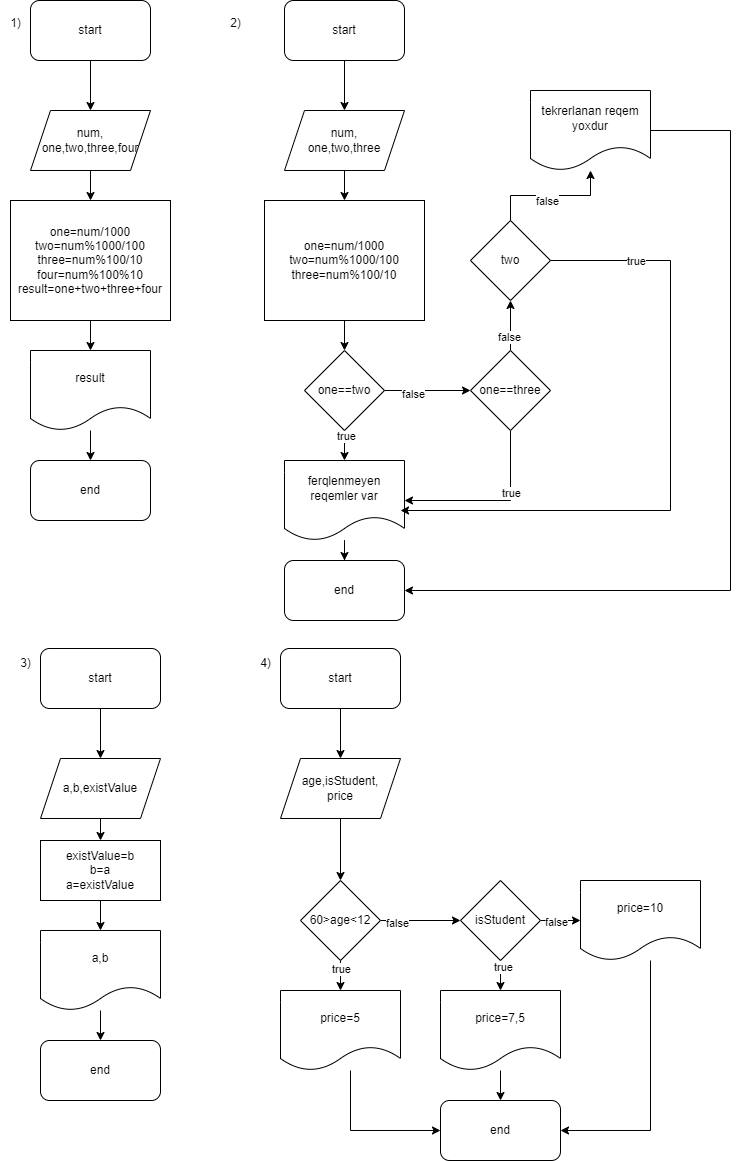

The diagram above was exported from draw.io. Its source (the exported page's mxGraphModel, read from the mxfile embedded in the PNG):
<mxGraphModel dx="794" dy="456" grid="1" gridSize="10" guides="1" tooltips="1" connect="1" arrows="1" fold="1" page="1" pageScale="1" pageWidth="827" pageHeight="1169" math="0" shadow="0">
  <root>
    <mxCell id="WIyWlLk6GJQsqaUBKTNV-0" />
    <mxCell id="WIyWlLk6GJQsqaUBKTNV-1" parent="WIyWlLk6GJQsqaUBKTNV-0" />
    <mxCell id="9WiJlDGVy2l9e-xSlAIf-9" value="" style="edgeStyle=orthogonalEdgeStyle;rounded=0;orthogonalLoop=1;jettySize=auto;html=1;" edge="1" parent="WIyWlLk6GJQsqaUBKTNV-1" source="9WiJlDGVy2l9e-xSlAIf-0" target="9WiJlDGVy2l9e-xSlAIf-3">
      <mxGeometry relative="1" as="geometry" />
    </mxCell>
    <mxCell id="9WiJlDGVy2l9e-xSlAIf-0" value="start" style="rounded=1;whiteSpace=wrap;html=1;" vertex="1" parent="WIyWlLk6GJQsqaUBKTNV-1">
      <mxGeometry x="40" y="10" width="120" height="60" as="geometry" />
    </mxCell>
    <mxCell id="9WiJlDGVy2l9e-xSlAIf-10" value="" style="edgeStyle=orthogonalEdgeStyle;rounded=0;orthogonalLoop=1;jettySize=auto;html=1;" edge="1" parent="WIyWlLk6GJQsqaUBKTNV-1" source="9WiJlDGVy2l9e-xSlAIf-3" target="9WiJlDGVy2l9e-xSlAIf-4">
      <mxGeometry relative="1" as="geometry" />
    </mxCell>
    <mxCell id="9WiJlDGVy2l9e-xSlAIf-3" value="num,&lt;br&gt;one,two,three,four" style="shape=parallelogram;perimeter=parallelogramPerimeter;whiteSpace=wrap;html=1;fixedSize=1;" vertex="1" parent="WIyWlLk6GJQsqaUBKTNV-1">
      <mxGeometry x="40" y="120" width="120" height="60" as="geometry" />
    </mxCell>
    <mxCell id="9WiJlDGVy2l9e-xSlAIf-12" value="" style="edgeStyle=orthogonalEdgeStyle;rounded=0;orthogonalLoop=1;jettySize=auto;html=1;" edge="1" parent="WIyWlLk6GJQsqaUBKTNV-1" source="9WiJlDGVy2l9e-xSlAIf-4" target="9WiJlDGVy2l9e-xSlAIf-11">
      <mxGeometry relative="1" as="geometry" />
    </mxCell>
    <mxCell id="9WiJlDGVy2l9e-xSlAIf-4" value="one=num/1000&lt;br&gt;two=num%1000/100&lt;br&gt;three=num%100/10&lt;br&gt;four=num%100%10&lt;br&gt;result=one+two+three+four" style="rounded=0;whiteSpace=wrap;html=1;" vertex="1" parent="WIyWlLk6GJQsqaUBKTNV-1">
      <mxGeometry x="20" y="210" width="160" height="120" as="geometry" />
    </mxCell>
    <mxCell id="9WiJlDGVy2l9e-xSlAIf-14" value="" style="edgeStyle=orthogonalEdgeStyle;rounded=0;orthogonalLoop=1;jettySize=auto;html=1;" edge="1" parent="WIyWlLk6GJQsqaUBKTNV-1" source="9WiJlDGVy2l9e-xSlAIf-11" target="9WiJlDGVy2l9e-xSlAIf-13">
      <mxGeometry relative="1" as="geometry" />
    </mxCell>
    <mxCell id="9WiJlDGVy2l9e-xSlAIf-11" value="result" style="shape=document;whiteSpace=wrap;html=1;boundedLbl=1;rounded=0;" vertex="1" parent="WIyWlLk6GJQsqaUBKTNV-1">
      <mxGeometry x="40" y="360" width="120" height="80" as="geometry" />
    </mxCell>
    <mxCell id="9WiJlDGVy2l9e-xSlAIf-13" value="end" style="rounded=1;whiteSpace=wrap;html=1;" vertex="1" parent="WIyWlLk6GJQsqaUBKTNV-1">
      <mxGeometry x="40" y="470" width="120" height="60" as="geometry" />
    </mxCell>
    <mxCell id="9WiJlDGVy2l9e-xSlAIf-15" value="1)" style="text;html=1;align=center;verticalAlign=middle;resizable=0;points=[];autosize=1;strokeColor=none;fillColor=none;" vertex="1" parent="WIyWlLk6GJQsqaUBKTNV-1">
      <mxGeometry x="10" y="18" width="30" height="30" as="geometry" />
    </mxCell>
    <mxCell id="9WiJlDGVy2l9e-xSlAIf-16" value="2)" style="text;html=1;align=center;verticalAlign=middle;resizable=0;points=[];autosize=1;strokeColor=none;fillColor=none;" vertex="1" parent="WIyWlLk6GJQsqaUBKTNV-1">
      <mxGeometry x="230" y="18" width="30" height="30" as="geometry" />
    </mxCell>
    <mxCell id="9WiJlDGVy2l9e-xSlAIf-17" value="" style="edgeStyle=orthogonalEdgeStyle;rounded=0;orthogonalLoop=1;jettySize=auto;html=1;" edge="1" source="9WiJlDGVy2l9e-xSlAIf-18" target="9WiJlDGVy2l9e-xSlAIf-19" parent="WIyWlLk6GJQsqaUBKTNV-1">
      <mxGeometry relative="1" as="geometry" />
    </mxCell>
    <mxCell id="9WiJlDGVy2l9e-xSlAIf-18" value="start" style="rounded=1;whiteSpace=wrap;html=1;" vertex="1" parent="WIyWlLk6GJQsqaUBKTNV-1">
      <mxGeometry x="294" y="10" width="120" height="60" as="geometry" />
    </mxCell>
    <mxCell id="9WiJlDGVy2l9e-xSlAIf-22" value="" style="edgeStyle=orthogonalEdgeStyle;rounded=0;orthogonalLoop=1;jettySize=auto;html=1;" edge="1" parent="WIyWlLk6GJQsqaUBKTNV-1" source="9WiJlDGVy2l9e-xSlAIf-19" target="9WiJlDGVy2l9e-xSlAIf-21">
      <mxGeometry relative="1" as="geometry" />
    </mxCell>
    <mxCell id="9WiJlDGVy2l9e-xSlAIf-19" value="num,&lt;br&gt;one,two,three" style="shape=parallelogram;perimeter=parallelogramPerimeter;whiteSpace=wrap;html=1;fixedSize=1;" vertex="1" parent="WIyWlLk6GJQsqaUBKTNV-1">
      <mxGeometry x="294" y="120" width="120" height="60" as="geometry" />
    </mxCell>
    <mxCell id="9WiJlDGVy2l9e-xSlAIf-24" value="" style="edgeStyle=orthogonalEdgeStyle;rounded=0;orthogonalLoop=1;jettySize=auto;html=1;" edge="1" parent="WIyWlLk6GJQsqaUBKTNV-1" source="9WiJlDGVy2l9e-xSlAIf-21" target="9WiJlDGVy2l9e-xSlAIf-23">
      <mxGeometry relative="1" as="geometry" />
    </mxCell>
    <mxCell id="9WiJlDGVy2l9e-xSlAIf-21" value="one=num/1000&lt;br&gt;two=num%1000/100&lt;br&gt;three=num%100/10" style="rounded=0;whiteSpace=wrap;html=1;" vertex="1" parent="WIyWlLk6GJQsqaUBKTNV-1">
      <mxGeometry x="274" y="210" width="160" height="120" as="geometry" />
    </mxCell>
    <mxCell id="9WiJlDGVy2l9e-xSlAIf-26" value="" style="edgeStyle=orthogonalEdgeStyle;rounded=0;orthogonalLoop=1;jettySize=auto;html=1;" edge="1" parent="WIyWlLk6GJQsqaUBKTNV-1" source="9WiJlDGVy2l9e-xSlAIf-23" target="9WiJlDGVy2l9e-xSlAIf-25">
      <mxGeometry relative="1" as="geometry" />
    </mxCell>
    <mxCell id="9WiJlDGVy2l9e-xSlAIf-29" value="true" style="edgeLabel;html=1;align=center;verticalAlign=middle;resizable=0;points=[];" vertex="1" connectable="0" parent="9WiJlDGVy2l9e-xSlAIf-26">
      <mxGeometry x="-0.8133" y="1" relative="1" as="geometry">
        <mxPoint as="offset" />
      </mxGeometry>
    </mxCell>
    <mxCell id="9WiJlDGVy2l9e-xSlAIf-31" value="" style="edgeStyle=orthogonalEdgeStyle;rounded=0;orthogonalLoop=1;jettySize=auto;html=1;" edge="1" parent="WIyWlLk6GJQsqaUBKTNV-1" source="9WiJlDGVy2l9e-xSlAIf-23" target="9WiJlDGVy2l9e-xSlAIf-30">
      <mxGeometry relative="1" as="geometry" />
    </mxCell>
    <mxCell id="9WiJlDGVy2l9e-xSlAIf-32" value="false" style="edgeLabel;html=1;align=center;verticalAlign=middle;resizable=0;points=[];" vertex="1" connectable="0" parent="9WiJlDGVy2l9e-xSlAIf-31">
      <mxGeometry x="-0.3583" y="-3" relative="1" as="geometry">
        <mxPoint as="offset" />
      </mxGeometry>
    </mxCell>
    <mxCell id="9WiJlDGVy2l9e-xSlAIf-23" value="one==two" style="rhombus;whiteSpace=wrap;html=1;rounded=0;" vertex="1" parent="WIyWlLk6GJQsqaUBKTNV-1">
      <mxGeometry x="314" y="360" width="80" height="80" as="geometry" />
    </mxCell>
    <mxCell id="9WiJlDGVy2l9e-xSlAIf-28" value="" style="edgeStyle=orthogonalEdgeStyle;rounded=0;orthogonalLoop=1;jettySize=auto;html=1;" edge="1" parent="WIyWlLk6GJQsqaUBKTNV-1" source="9WiJlDGVy2l9e-xSlAIf-25" target="9WiJlDGVy2l9e-xSlAIf-27">
      <mxGeometry relative="1" as="geometry" />
    </mxCell>
    <mxCell id="9WiJlDGVy2l9e-xSlAIf-25" value="ferqlenmeyen reqemler var" style="shape=document;whiteSpace=wrap;html=1;boundedLbl=1;rounded=0;" vertex="1" parent="WIyWlLk6GJQsqaUBKTNV-1">
      <mxGeometry x="294" y="470" width="120" height="80" as="geometry" />
    </mxCell>
    <mxCell id="9WiJlDGVy2l9e-xSlAIf-27" value="end" style="rounded=1;whiteSpace=wrap;html=1;" vertex="1" parent="WIyWlLk6GJQsqaUBKTNV-1">
      <mxGeometry x="294" y="570" width="120" height="60" as="geometry" />
    </mxCell>
    <mxCell id="9WiJlDGVy2l9e-xSlAIf-33" style="edgeStyle=orthogonalEdgeStyle;rounded=0;orthogonalLoop=1;jettySize=auto;html=1;entryX=1;entryY=0.5;entryDx=0;entryDy=0;" edge="1" parent="WIyWlLk6GJQsqaUBKTNV-1" target="9WiJlDGVy2l9e-xSlAIf-25">
      <mxGeometry relative="1" as="geometry">
        <mxPoint x="520" y="440" as="sourcePoint" />
        <mxPoint x="460" y="550" as="targetPoint" />
        <Array as="points">
          <mxPoint x="520" y="510" />
        </Array>
      </mxGeometry>
    </mxCell>
    <mxCell id="9WiJlDGVy2l9e-xSlAIf-34" value="true" style="edgeLabel;html=1;align=center;verticalAlign=middle;resizable=0;points=[];" vertex="1" connectable="0" parent="9WiJlDGVy2l9e-xSlAIf-33">
      <mxGeometry x="-0.2917" relative="1" as="geometry">
        <mxPoint as="offset" />
      </mxGeometry>
    </mxCell>
    <mxCell id="9WiJlDGVy2l9e-xSlAIf-36" value="" style="edgeStyle=orthogonalEdgeStyle;rounded=0;orthogonalLoop=1;jettySize=auto;html=1;" edge="1" parent="WIyWlLk6GJQsqaUBKTNV-1" source="9WiJlDGVy2l9e-xSlAIf-30" target="9WiJlDGVy2l9e-xSlAIf-35">
      <mxGeometry relative="1" as="geometry" />
    </mxCell>
    <mxCell id="9WiJlDGVy2l9e-xSlAIf-37" value="false" style="edgeLabel;html=1;align=center;verticalAlign=middle;resizable=0;points=[];" vertex="1" connectable="0" parent="9WiJlDGVy2l9e-xSlAIf-36">
      <mxGeometry x="-0.45" y="2" relative="1" as="geometry">
        <mxPoint as="offset" />
      </mxGeometry>
    </mxCell>
    <mxCell id="9WiJlDGVy2l9e-xSlAIf-30" value="one==three" style="rhombus;whiteSpace=wrap;html=1;rounded=0;" vertex="1" parent="WIyWlLk6GJQsqaUBKTNV-1">
      <mxGeometry x="480" y="360" width="80" height="80" as="geometry" />
    </mxCell>
    <mxCell id="9WiJlDGVy2l9e-xSlAIf-42" value="" style="edgeStyle=orthogonalEdgeStyle;rounded=0;orthogonalLoop=1;jettySize=auto;html=1;" edge="1" parent="WIyWlLk6GJQsqaUBKTNV-1" source="9WiJlDGVy2l9e-xSlAIf-35" target="9WiJlDGVy2l9e-xSlAIf-41">
      <mxGeometry relative="1" as="geometry" />
    </mxCell>
    <mxCell id="9WiJlDGVy2l9e-xSlAIf-43" value="false" style="edgeLabel;html=1;align=center;verticalAlign=middle;resizable=0;points=[];" vertex="1" connectable="0" parent="9WiJlDGVy2l9e-xSlAIf-42">
      <mxGeometry x="-0.0615" y="-5" relative="1" as="geometry">
        <mxPoint as="offset" />
      </mxGeometry>
    </mxCell>
    <mxCell id="9WiJlDGVy2l9e-xSlAIf-35" value="two" style="rhombus;whiteSpace=wrap;html=1;rounded=0;" vertex="1" parent="WIyWlLk6GJQsqaUBKTNV-1">
      <mxGeometry x="480" y="230" width="80" height="80" as="geometry" />
    </mxCell>
    <mxCell id="9WiJlDGVy2l9e-xSlAIf-39" style="edgeStyle=orthogonalEdgeStyle;rounded=0;orthogonalLoop=1;jettySize=auto;html=1;entryX=0.967;entryY=0.625;entryDx=0;entryDy=0;entryPerimeter=0;" edge="1" parent="WIyWlLk6GJQsqaUBKTNV-1" source="9WiJlDGVy2l9e-xSlAIf-35" target="9WiJlDGVy2l9e-xSlAIf-25">
      <mxGeometry relative="1" as="geometry">
        <Array as="points">
          <mxPoint x="680" y="520" />
        </Array>
      </mxGeometry>
    </mxCell>
    <mxCell id="9WiJlDGVy2l9e-xSlAIf-40" value="true" style="edgeLabel;html=1;align=center;verticalAlign=middle;resizable=0;points=[];" vertex="1" connectable="0" parent="9WiJlDGVy2l9e-xSlAIf-39">
      <mxGeometry x="-0.7352" relative="1" as="geometry">
        <mxPoint as="offset" />
      </mxGeometry>
    </mxCell>
    <mxCell id="9WiJlDGVy2l9e-xSlAIf-44" style="edgeStyle=orthogonalEdgeStyle;rounded=0;orthogonalLoop=1;jettySize=auto;html=1;entryX=1;entryY=0.5;entryDx=0;entryDy=0;" edge="1" parent="WIyWlLk6GJQsqaUBKTNV-1" source="9WiJlDGVy2l9e-xSlAIf-41" target="9WiJlDGVy2l9e-xSlAIf-27">
      <mxGeometry relative="1" as="geometry">
        <Array as="points">
          <mxPoint x="740" y="140" />
          <mxPoint x="740" y="600" />
        </Array>
      </mxGeometry>
    </mxCell>
    <mxCell id="9WiJlDGVy2l9e-xSlAIf-41" value="tekrerlanan reqem yoxdur" style="shape=document;whiteSpace=wrap;html=1;boundedLbl=1;rounded=0;" vertex="1" parent="WIyWlLk6GJQsqaUBKTNV-1">
      <mxGeometry x="540" y="100" width="120" height="80" as="geometry" />
    </mxCell>
    <mxCell id="9WiJlDGVy2l9e-xSlAIf-45" value="3)" style="text;html=1;align=center;verticalAlign=middle;resizable=0;points=[];autosize=1;strokeColor=none;fillColor=none;" vertex="1" parent="WIyWlLk6GJQsqaUBKTNV-1">
      <mxGeometry x="20" y="658" width="30" height="30" as="geometry" />
    </mxCell>
    <mxCell id="9WiJlDGVy2l9e-xSlAIf-46" value="" style="edgeStyle=orthogonalEdgeStyle;rounded=0;orthogonalLoop=1;jettySize=auto;html=1;" edge="1" parent="WIyWlLk6GJQsqaUBKTNV-1" source="9WiJlDGVy2l9e-xSlAIf-47" target="9WiJlDGVy2l9e-xSlAIf-48">
      <mxGeometry relative="1" as="geometry" />
    </mxCell>
    <mxCell id="9WiJlDGVy2l9e-xSlAIf-47" value="start" style="rounded=1;whiteSpace=wrap;html=1;" vertex="1" parent="WIyWlLk6GJQsqaUBKTNV-1">
      <mxGeometry x="50" y="658" width="120" height="60" as="geometry" />
    </mxCell>
    <mxCell id="9WiJlDGVy2l9e-xSlAIf-51" value="" style="edgeStyle=orthogonalEdgeStyle;rounded=0;orthogonalLoop=1;jettySize=auto;html=1;" edge="1" parent="WIyWlLk6GJQsqaUBKTNV-1" source="9WiJlDGVy2l9e-xSlAIf-48" target="9WiJlDGVy2l9e-xSlAIf-50">
      <mxGeometry relative="1" as="geometry" />
    </mxCell>
    <mxCell id="9WiJlDGVy2l9e-xSlAIf-48" value="a,b,existValue" style="shape=parallelogram;perimeter=parallelogramPerimeter;whiteSpace=wrap;html=1;fixedSize=1;" vertex="1" parent="WIyWlLk6GJQsqaUBKTNV-1">
      <mxGeometry x="50" y="768" width="120" height="60" as="geometry" />
    </mxCell>
    <mxCell id="9WiJlDGVy2l9e-xSlAIf-53" value="" style="edgeStyle=orthogonalEdgeStyle;rounded=0;orthogonalLoop=1;jettySize=auto;html=1;" edge="1" parent="WIyWlLk6GJQsqaUBKTNV-1" source="9WiJlDGVy2l9e-xSlAIf-50" target="9WiJlDGVy2l9e-xSlAIf-52">
      <mxGeometry relative="1" as="geometry" />
    </mxCell>
    <mxCell id="9WiJlDGVy2l9e-xSlAIf-50" value="existValue=b&lt;br&gt;b=a&lt;br&gt;a=existValue&lt;br&gt;" style="whiteSpace=wrap;html=1;" vertex="1" parent="WIyWlLk6GJQsqaUBKTNV-1">
      <mxGeometry x="50" y="850" width="120" height="60" as="geometry" />
    </mxCell>
    <mxCell id="9WiJlDGVy2l9e-xSlAIf-55" value="" style="edgeStyle=orthogonalEdgeStyle;rounded=0;orthogonalLoop=1;jettySize=auto;html=1;" edge="1" parent="WIyWlLk6GJQsqaUBKTNV-1" source="9WiJlDGVy2l9e-xSlAIf-52" target="9WiJlDGVy2l9e-xSlAIf-54">
      <mxGeometry relative="1" as="geometry" />
    </mxCell>
    <mxCell id="9WiJlDGVy2l9e-xSlAIf-52" value="a,b" style="shape=document;whiteSpace=wrap;html=1;boundedLbl=1;" vertex="1" parent="WIyWlLk6GJQsqaUBKTNV-1">
      <mxGeometry x="50" y="940" width="120" height="80" as="geometry" />
    </mxCell>
    <mxCell id="9WiJlDGVy2l9e-xSlAIf-54" value="end" style="rounded=1;whiteSpace=wrap;html=1;" vertex="1" parent="WIyWlLk6GJQsqaUBKTNV-1">
      <mxGeometry x="50" y="1050" width="120" height="60" as="geometry" />
    </mxCell>
    <mxCell id="9WiJlDGVy2l9e-xSlAIf-56" value="4)" style="text;html=1;align=center;verticalAlign=middle;resizable=0;points=[];autosize=1;strokeColor=none;fillColor=none;" vertex="1" parent="WIyWlLk6GJQsqaUBKTNV-1">
      <mxGeometry x="260" y="658" width="30" height="30" as="geometry" />
    </mxCell>
    <mxCell id="9WiJlDGVy2l9e-xSlAIf-57" value="" style="edgeStyle=orthogonalEdgeStyle;rounded=0;orthogonalLoop=1;jettySize=auto;html=1;" edge="1" parent="WIyWlLk6GJQsqaUBKTNV-1" source="9WiJlDGVy2l9e-xSlAIf-58" target="9WiJlDGVy2l9e-xSlAIf-59">
      <mxGeometry relative="1" as="geometry" />
    </mxCell>
    <mxCell id="9WiJlDGVy2l9e-xSlAIf-58" value="start" style="rounded=1;whiteSpace=wrap;html=1;" vertex="1" parent="WIyWlLk6GJQsqaUBKTNV-1">
      <mxGeometry x="290" y="658" width="120" height="60" as="geometry" />
    </mxCell>
    <mxCell id="9WiJlDGVy2l9e-xSlAIf-61" value="" style="edgeStyle=orthogonalEdgeStyle;rounded=0;orthogonalLoop=1;jettySize=auto;html=1;" edge="1" parent="WIyWlLk6GJQsqaUBKTNV-1" source="9WiJlDGVy2l9e-xSlAIf-59" target="9WiJlDGVy2l9e-xSlAIf-60">
      <mxGeometry relative="1" as="geometry" />
    </mxCell>
    <mxCell id="9WiJlDGVy2l9e-xSlAIf-59" value="age,isStudent,&lt;br&gt;price" style="shape=parallelogram;perimeter=parallelogramPerimeter;whiteSpace=wrap;html=1;fixedSize=1;" vertex="1" parent="WIyWlLk6GJQsqaUBKTNV-1">
      <mxGeometry x="290" y="768" width="120" height="60" as="geometry" />
    </mxCell>
    <mxCell id="9WiJlDGVy2l9e-xSlAIf-63" value="" style="edgeStyle=orthogonalEdgeStyle;rounded=0;orthogonalLoop=1;jettySize=auto;html=1;" edge="1" parent="WIyWlLk6GJQsqaUBKTNV-1" source="9WiJlDGVy2l9e-xSlAIf-60" target="9WiJlDGVy2l9e-xSlAIf-62">
      <mxGeometry relative="1" as="geometry" />
    </mxCell>
    <mxCell id="9WiJlDGVy2l9e-xSlAIf-64" value="true" style="edgeLabel;html=1;align=center;verticalAlign=middle;resizable=0;points=[];" vertex="1" connectable="0" parent="9WiJlDGVy2l9e-xSlAIf-63">
      <mxGeometry x="-0.68" relative="1" as="geometry">
        <mxPoint as="offset" />
      </mxGeometry>
    </mxCell>
    <mxCell id="9WiJlDGVy2l9e-xSlAIf-66" value="" style="edgeStyle=orthogonalEdgeStyle;rounded=0;orthogonalLoop=1;jettySize=auto;html=1;" edge="1" parent="WIyWlLk6GJQsqaUBKTNV-1" source="9WiJlDGVy2l9e-xSlAIf-60" target="9WiJlDGVy2l9e-xSlAIf-65">
      <mxGeometry relative="1" as="geometry" />
    </mxCell>
    <mxCell id="9WiJlDGVy2l9e-xSlAIf-67" value="false" style="edgeLabel;html=1;align=center;verticalAlign=middle;resizable=0;points=[];" vertex="1" connectable="0" parent="9WiJlDGVy2l9e-xSlAIf-66">
      <mxGeometry x="-0.6083" y="-2" relative="1" as="geometry">
        <mxPoint as="offset" />
      </mxGeometry>
    </mxCell>
    <mxCell id="9WiJlDGVy2l9e-xSlAIf-60" value="60&amp;gt;age&amp;lt;12" style="rhombus;whiteSpace=wrap;html=1;" vertex="1" parent="WIyWlLk6GJQsqaUBKTNV-1">
      <mxGeometry x="310" y="890" width="80" height="80" as="geometry" />
    </mxCell>
    <mxCell id="9WiJlDGVy2l9e-xSlAIf-77" style="edgeStyle=orthogonalEdgeStyle;rounded=0;orthogonalLoop=1;jettySize=auto;html=1;entryX=0;entryY=0.5;entryDx=0;entryDy=0;" edge="1" parent="WIyWlLk6GJQsqaUBKTNV-1" source="9WiJlDGVy2l9e-xSlAIf-62" target="9WiJlDGVy2l9e-xSlAIf-74">
      <mxGeometry relative="1" as="geometry">
        <Array as="points">
          <mxPoint x="360" y="1140" />
        </Array>
      </mxGeometry>
    </mxCell>
    <mxCell id="9WiJlDGVy2l9e-xSlAIf-62" value="price=5" style="shape=document;whiteSpace=wrap;html=1;boundedLbl=1;" vertex="1" parent="WIyWlLk6GJQsqaUBKTNV-1">
      <mxGeometry x="290" y="1000" width="120" height="80" as="geometry" />
    </mxCell>
    <mxCell id="9WiJlDGVy2l9e-xSlAIf-69" value="" style="edgeStyle=orthogonalEdgeStyle;rounded=0;orthogonalLoop=1;jettySize=auto;html=1;" edge="1" parent="WIyWlLk6GJQsqaUBKTNV-1" source="9WiJlDGVy2l9e-xSlAIf-65" target="9WiJlDGVy2l9e-xSlAIf-68">
      <mxGeometry relative="1" as="geometry" />
    </mxCell>
    <mxCell id="9WiJlDGVy2l9e-xSlAIf-70" value="true" style="edgeLabel;html=1;align=center;verticalAlign=middle;resizable=0;points=[];" vertex="1" connectable="0" parent="9WiJlDGVy2l9e-xSlAIf-69">
      <mxGeometry x="-0.7733" y="2" relative="1" as="geometry">
        <mxPoint as="offset" />
      </mxGeometry>
    </mxCell>
    <mxCell id="9WiJlDGVy2l9e-xSlAIf-72" value="" style="edgeStyle=orthogonalEdgeStyle;rounded=0;orthogonalLoop=1;jettySize=auto;html=1;" edge="1" parent="WIyWlLk6GJQsqaUBKTNV-1" source="9WiJlDGVy2l9e-xSlAIf-65" target="9WiJlDGVy2l9e-xSlAIf-71">
      <mxGeometry relative="1" as="geometry" />
    </mxCell>
    <mxCell id="9WiJlDGVy2l9e-xSlAIf-73" value="false" style="edgeLabel;html=1;align=center;verticalAlign=middle;resizable=0;points=[];" vertex="1" connectable="0" parent="9WiJlDGVy2l9e-xSlAIf-72">
      <mxGeometry x="-0.2667" y="-1" relative="1" as="geometry">
        <mxPoint as="offset" />
      </mxGeometry>
    </mxCell>
    <mxCell id="9WiJlDGVy2l9e-xSlAIf-65" value="isStudent" style="rhombus;whiteSpace=wrap;html=1;" vertex="1" parent="WIyWlLk6GJQsqaUBKTNV-1">
      <mxGeometry x="470" y="890" width="80" height="80" as="geometry" />
    </mxCell>
    <mxCell id="9WiJlDGVy2l9e-xSlAIf-76" value="" style="edgeStyle=orthogonalEdgeStyle;rounded=0;orthogonalLoop=1;jettySize=auto;html=1;" edge="1" parent="WIyWlLk6GJQsqaUBKTNV-1" source="9WiJlDGVy2l9e-xSlAIf-68" target="9WiJlDGVy2l9e-xSlAIf-74">
      <mxGeometry relative="1" as="geometry" />
    </mxCell>
    <mxCell id="9WiJlDGVy2l9e-xSlAIf-68" value="price=7,5" style="shape=document;whiteSpace=wrap;html=1;boundedLbl=1;" vertex="1" parent="WIyWlLk6GJQsqaUBKTNV-1">
      <mxGeometry x="450" y="1000" width="120" height="80" as="geometry" />
    </mxCell>
    <mxCell id="9WiJlDGVy2l9e-xSlAIf-75" style="edgeStyle=orthogonalEdgeStyle;rounded=0;orthogonalLoop=1;jettySize=auto;html=1;entryX=1;entryY=0.5;entryDx=0;entryDy=0;" edge="1" parent="WIyWlLk6GJQsqaUBKTNV-1" source="9WiJlDGVy2l9e-xSlAIf-71" target="9WiJlDGVy2l9e-xSlAIf-74">
      <mxGeometry relative="1" as="geometry">
        <Array as="points">
          <mxPoint x="660" y="1140" />
        </Array>
      </mxGeometry>
    </mxCell>
    <mxCell id="9WiJlDGVy2l9e-xSlAIf-71" value="price=10" style="shape=document;whiteSpace=wrap;html=1;boundedLbl=1;" vertex="1" parent="WIyWlLk6GJQsqaUBKTNV-1">
      <mxGeometry x="590" y="890" width="120" height="80" as="geometry" />
    </mxCell>
    <mxCell id="9WiJlDGVy2l9e-xSlAIf-74" value="end" style="rounded=1;whiteSpace=wrap;html=1;" vertex="1" parent="WIyWlLk6GJQsqaUBKTNV-1">
      <mxGeometry x="450" y="1110" width="120" height="60" as="geometry" />
    </mxCell>
  </root>
</mxGraphModel>